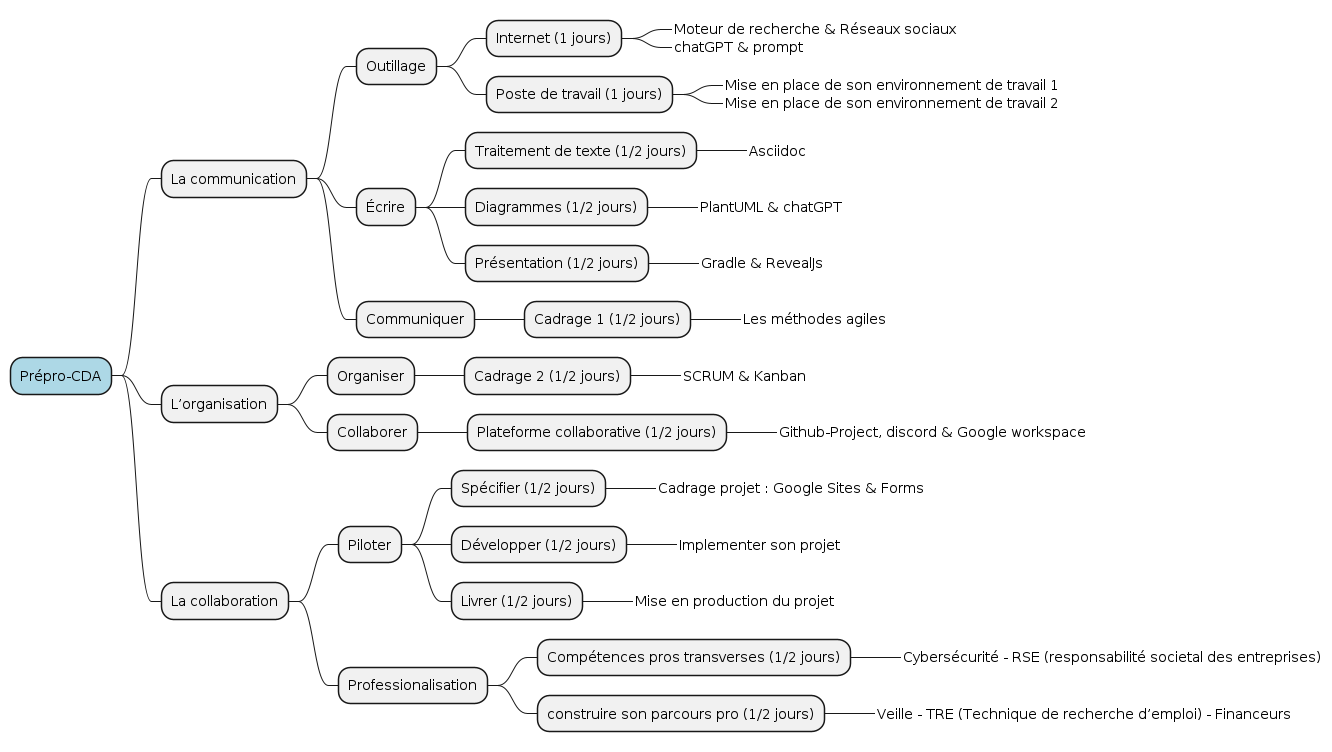

The diagram above was rendered by PlantUML. Its source (embedded in the PNG):
@startmindmap
*[#lightblue] Prépro-CDA
** La communication
*** Outillage
**** Internet (1 jours)
*****_ Moteur de recherche & Réseaux sociaux
*****_ chatGPT & prompt
**** Poste de travail (1 jours)
*****_ Mise en place de son environnement de travail 1
*****_ Mise en place de son environnement de travail 2
*** Écrire
**** Traitement de texte (1/2 jours)
*****_ Asciidoc
**** Diagrammes (1/2 jours)
*****_ PlantUML & chatGPT
**** Présentation (1/2 jours)
*****_ Gradle & RevealJs
*** Communiquer
**** Cadrage 1 (1/2 jours)
*****_ Les méthodes agiles
** L’organisation
*** Organiser
**** Cadrage 2 (1/2 jours)
*****_ SCRUM & Kanban
*** Collaborer
**** Plateforme collaborative (1/2 jours)
*****_ Github-Project, discord & Google workspace
** La collaboration
*** Piloter
**** Spécifier (1/2 jours)
*****_ Cadrage projet : Google Sites & Forms
**** Développer (1/2 jours)
*****_ Implementer son projet
**** Livrer (1/2 jours)
*****_ Mise en production du projet
*** Professionalisation
**** Compétences pros transverses (1/2 jours)
*****_ Cybersécurité - RSE (responsabilité societal des entreprises)
**** construire son parcours pro (1/2 jours)
*****_ Veille - TRE (Technique de recherche d’emploi) - Financeurs
@endmindmap